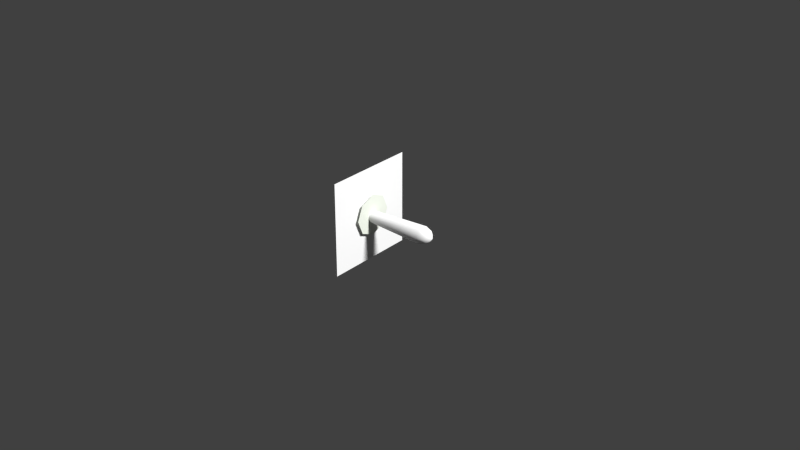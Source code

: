 # Source: switch.2.blend  (saved by Blender 2.69.0; exported with 4.5.12 LTS)
import bpy
from mathutils import Matrix  # noqa: F401  (used for matrix-valued properties, if any)

bpy.ops.wm.read_factory_settings(use_empty=True)
scene = bpy.context.scene
scene.name = 'Scene'

# ---- collections
col_collection_1 = bpy.data.collections.new('Collection 1'); scene.collection.children.link(col_collection_1)

# ---- materials (node trees are filled in below, after node groups)
mat_textmat = bpy.data.materials.new('textMat')
mat_textmat.alpha_threshold = 0.0
mat_textmat.use_transparent_shadow = False
mat_textmat.roughness = 0.5
mat_textmat.line_color = (0.0, 0.0, 0.0, 1.0)
mat_gloss_emit_006 = bpy.data.materials.new('Gloss.emit.006')
mat_gloss_emit_006.alpha_threshold = 0.0
mat_gloss_emit_006.use_transparent_shadow = False
mat_gloss_emit_006.roughness = 0.5
mat_gloss_emit_006.specular_intensity = 0.81
mat_gloss_emit_006.line_color = (0.0, 0.0, 0.0, 1.0)
mat_flat_000 = bpy.data.materials.new('Flat.000')
mat_flat_000.alpha_threshold = 0.0
mat_flat_000.use_transparent_shadow = False
mat_flat_000.preview_render_type = 'CUBE'
mat_flat_000.diffuse_color = (0.697, 0.73, 0.656, 1.0)
mat_flat_000.specular_color = (0.0, 0.0, 0.0)
mat_flat_000.roughness = 0.5
mat_flat_000.specular_intensity = 0.47
mat_flat_000.line_color = (0.0, 0.0, 0.0, 1.0)

# ---- node groups
ng_auto_smooth = bpy.data.node_groups.new('Auto Smooth', 'GeometryNodeTree')
_s = ng_auto_smooth.interface.new_socket(name='Geometry', in_out='OUTPUT', socket_type='NodeSocketGeometry')
_s = ng_auto_smooth.interface.new_socket(name='Geometry', in_out='INPUT', socket_type='NodeSocketGeometry')
_s = ng_auto_smooth.interface.new_socket(name='Angle', in_out='INPUT', socket_type='NodeSocketFloat')
_s.subtype = 'ANGLE'
_s.min_value = 0.0
_s.max_value = 3.142
ng_auto_smooth.is_modifier = True
_N = ng_auto_smooth.nodes; _L = ng_auto_smooth.links
n0 = _N.new('NodeGroupOutput'); n0.name = 'Group Output'; n0.location = (480, -100)
n1 = _N.new('NodeGroupInput'); n1.name = 'Group Input'; n1.location = (-420, -300)
n2 = _N.new('NodeGroupInput'); n2.name = 'Group Input.001'; n2.location = (-60, -100)
n3 = _N.new('GeometryNodeSetShadeSmooth'); n3.name = 'Set Shade Smooth'; n3.location = (120, -100)
n3.domain = 'EDGE'
n4 = _N.new('GeometryNodeSetShadeSmooth'); n4.name = 'Set Shade Smooth.001'; n4.location = (300, -100)
n5 = _N.new('GeometryNodeInputMeshEdgeAngle'); n5.name = 'Edge Angle'; n5.location = (-420, -220)
n6 = _N.new('GeometryNodeInputEdgeSmooth'); n6.name = 'Is Edge Smooth'; n6.location = (-60, -160)
n7 = _N.new('GeometryNodeInputShadeSmooth'); n7.name = 'Is Face Smooth'; n7.location = (-240, -340)
n8 = _N.new('FunctionNodeBooleanMath'); n8.name = 'Boolean Math'; n8.location = (-60, -220)
n9 = _N.new('FunctionNodeCompare'); n9.name = 'Compare'; n9.location = (-240, -180)
n9.operation = 'LESS_EQUAL'
_L.new(n5.outputs[0], n9.inputs[0])
_L.new(n4.outputs[0], n0.inputs[0])
_L.new(n1.outputs[1], n9.inputs[1])
_L.new(n9.outputs[0], n8.inputs[0])
_L.new(n7.outputs[0], n8.inputs[1])
_L.new(n2.outputs[0], n3.inputs[0])
_L.new(n6.outputs[0], n3.inputs[1])
_L.new(n3.outputs[0], n4.inputs[0])
_L.new(n8.outputs[0], n3.inputs[2])
n0.is_active_output = True

# ---- material node trees

# ---- world
world_world = bpy.data.worlds.new('World'); scene.world = world_world
world_world.color = (0.05088, 0.05088, 0.05088)
world_world.use_sun_shadow = False
world_world.sun_shadow_jitter_overblur = 0.0
world_world.cycles.sampling_method = 'MANUAL'
world_world.cycles.sample_map_resolution = 256

# ---- lights
light_point = bpy.data.lights.new('Point', 'POINT')
light_point.transmission_factor = 0.0
light_point.energy = 100.0
light_point.shadow_buffer_clip_start = 0.5
light_point.shadow_soft_size = 0.1
light_point.shadow_maximum_resolution = 0.006
light_point.use_absolute_resolution = True
light_point.cycles.use_multiple_importance_sampling = False

# ---- meshes
me_plane = bpy.data.meshes.new('Plane')
me_plane.from_pydata([(1.0, -1.0, 0.0), (-1.0, -1.0, 0.0), (1.0, 1.0, 0.0), (-1.0, 1.0, 0.0)], [], [(1, 0, 2, 3)])
me_plane.polygons.foreach_set('use_smooth', [True] * 1)
_uv = me_plane.uv_layers.new(name='UVMap')
_uv.uv.foreach_set('vector', [0.0001001, 9.998e-05, 0.9999, 0.0001, 0.9999, 0.9999, 9.998e-05, 0.9999])
me_plane.materials.append(mat_textmat)
me_plane.use_remesh_preserve_volume = False
me_plane.use_remesh_preserve_attributes = False
me_plane.use_mirror_vertex_groups = False
me_plane.update()
me_switch = bpy.data.meshes.new('Switch')
me_switch.from_pydata([(-0.00145, 0.00135, 0.001011), (-0.001101, 0.001909, -0.000293), (-0.000751, 0.00135, -0.001596), (-0.000608, 1e-06, -0.002136), (-0.000751, -0.001349, -0.001596), (-0.001101, -0.001908, -0.000293), (-0.00145, -0.001349, 0.001011), (-0.001594, 1e-06, 0.001552), (0.01765, 0.002024, 0.006819), (0.01817, 0.002863, 0.004863), (0.01869, 0.002024, 0.002908), (0.01891, 1e-06, 0.002098), (0.01869, -0.002024, 0.002908), (0.01817, -0.002863, 0.004863), (0.01765, -0.002024, 0.006819), (0.01743, 1e-06, 0.007629), (0.0219, 1e-06, 0.005863), (0.01991, 1e-06, 0.007422), (0.02007, -0.001429, 0.006851), (0.02044, -0.002021, 0.00547), (0.0208, -0.001429, 0.004089), (0.02096, 1e-06, 0.003518), (0.0208, 0.001429, 0.004089), (0.02044, 0.002021, 0.00547), (0.02007, 0.001429, 0.006851)], [], [(0, 8, 9, 1), (1, 9, 10, 2), (2, 10, 11, 3), (3, 11, 12, 4), (4, 12, 13, 5), (5, 13, 14, 6), (6, 14, 15, 7), (8, 0, 7, 15), (8, 15, 17, 24), (15, 14, 18, 17), (14, 13, 19, 18), (13, 12, 20, 19), (12, 11, 21, 20), (11, 10, 22, 21), (10, 9, 23, 22), (9, 8, 24, 23), (16, 23, 24), (16, 22, 23), (16, 21, 22), (16, 20, 21), (16, 19, 20), (16, 18, 19), (16, 17, 18), (16, 24, 17)])
me_switch.polygons.foreach_set('use_smooth', [True] * 24)
_uv = me_switch.uv_layers.new(name='UVMap')
_uv.uv.foreach_set('vector', [0.2996, 0.3899, 0.2718, 0.1507, 0.2373, 0.2313, 0.2766, 0.4436, 0.2766, 0.4436, 0.2373, 0.2313, 0.2718, 0.3118, 0.2996, 0.4973, 0.2996, 0.4973, 0.2718, 0.3118, 0.3552, 0.3451, 0.3552, 0.5195, 0.3552, 0.5195, 0.3552, 0.3451, 0.4386, 0.3118, 0.4108, 0.4973, 0.4108, 0.4973, 0.4386, 0.3118, 0.4731, 0.2313, 0.4338, 0.4436, 0.4338, 0.4436, 0.4731, 0.2313, 0.4386, 0.1507, 0.4108, 0.3899, 0.4108, 0.3899, 0.4386, 0.1507, 0.3552, 0.1173, 0.3552, 0.3676, 0.2718, 0.1507, 0.2996, 0.3899, 0.3552, 0.3676, 0.3552, 0.1173, 0.2718, 0.1507, 0.3552, 0.1173, 0.3552, 0.1259, 0.2963, 0.1494, 0.3552, 0.1173, 0.4386, 0.1507, 0.414, 0.1494, 0.3552, 0.1259, 0.4386, 0.1507, 0.4731, 0.2313, 0.4384, 0.2062, 0.414, 0.1494, 0.4731, 0.2313, 0.4386, 0.3118, 0.414, 0.2631, 0.4384, 0.2062, 0.4386, 0.3118, 0.3552, 0.3451, 0.3552, 0.2867, 0.414, 0.2631, 0.3552, 0.3451, 0.2718, 0.3118, 0.2963, 0.2631, 0.3552, 0.2867, 0.2718, 0.3118, 0.2373, 0.2313, 0.272, 0.2062, 0.2963, 0.2631, 0.2373, 0.2313, 0.2718, 0.1507, 0.2963, 0.1494, 0.272, 0.2062, 0.3552, 0.1901, 0.272, 0.2062, 0.2963, 0.1494, 0.3552, 0.1901, 0.2963, 0.2631, 0.272, 0.2062, 0.3552, 0.1901, 0.3552, 0.2867, 0.2963, 0.2631, 0.3552, 0.1901, 0.414, 0.2631, 0.3552, 0.2867, 0.3552, 0.1901, 0.4384, 0.2062, 0.414, 0.2631, 0.3552, 0.1901, 0.414, 0.1494, 0.4384, 0.2062, 0.3552, 0.1901, 0.3552, 0.1259, 0.414, 0.1494, 0.3552, 0.1901, 0.2963, 0.1494, 0.3552, 0.1259])
me_switch.materials.append(mat_gloss_emit_006)
me_switch.use_remesh_preserve_volume = False
me_switch.use_remesh_preserve_attributes = False
me_switch.use_mirror_vertex_groups = False
me_switch.update()
me_base = bpy.data.meshes.new('Base')
me_base.from_pydata([(0.0121, 0.1325, -0.5175), (0.0121, 0.1325, -0.5109), (0.0121, 0.1278, -0.5129), (0.0121, 0.1259, -0.5175), (0.0121, 0.1278, -0.5221), (0.0121, 0.1325, -0.5241), (0.0121, 0.1371, -0.5221), (0.0121, 0.139, -0.5175), (0.0121, 0.1371, -0.5129)], [], [(0, 8, 1), (0, 1, 2), (0, 2, 3), (0, 3, 4), (0, 4, 5), (0, 5, 6), (0, 6, 7), (7, 8, 0)])
_uv = me_base.uv_layers.new(name='UVMap')
_uv.uv.foreach_set('vector', [0.3659, 0.8184, 0.5927, 0.9343, 0.3659, 0.9823, 0.3659, 0.8184, 0.3659, 0.9823, 0.139, 0.9343, 0.3659, 0.8184, 0.139, 0.9343, 0.045, 0.8184, 0.3659, 0.8184, 0.045, 0.8184, 0.139, 0.7024, 0.3659, 0.8184, 0.139, 0.7024, 0.3659, 0.6544, 0.3659, 0.8184, 0.3659, 0.6544, 0.5927, 0.7024, 0.3659, 0.8184, 0.5927, 0.7024, 0.6867, 0.8184, 0.6867, 0.8184, 0.5927, 0.9343, 0.3659, 0.8184])
me_base.materials.append(mat_flat_000)
me_base.use_remesh_preserve_volume = False
me_base.use_remesh_preserve_attributes = False
me_base.use_mirror_vertex_groups = False
me_base.update()

# ---- objects
ob_point = bpy.data.objects.new('Point', light_point)
ob_empty = bpy.data.objects.new('Empty', None)
ob_text = bpy.data.objects.new('Text', me_plane)
ob_switch = bpy.data.objects.new('Switch', me_switch)
ob_base = bpy.data.objects.new('Base', me_base)

# ---- transforms, parenting, visibility, modifiers, constraints
ob_point.location = (0.8587, 0.0, 0.8871)
ob_point.lineart.crease_threshold = 0.0
ob_empty.location = (0.0, -0.1403, 0.5255)
ob_empty.empty_image_offset = (0.0, 0.0)
ob_empty.lineart.crease_threshold = 0.0
ob_text.parent = ob_empty
ob_text.matrix_parent_inverse = Matrix(((1.0, 0.0, 0.0, 0.0), (0.0, 1.0, 0.0, 0.1403), (0.0, 0.0, 1.0, -0.5255), (0.0, 0.0, 0.0, 1.0)))
ob_text.location = (0.011, 0.0, 0.0)
ob_text.rotation_euler = (1.571, 7.55e-08, 1.571)
ob_text.scale = (0.015, 0.015, 0.015)
ob_text.lineart.crease_threshold = 0.0
ob_switch.parent = ob_empty
ob_switch.location = (0.0121, 0.1403, -0.526)
ob_switch.rotation_euler = (0.0, 0.2618, 0.0)
ob_switch.show_transparent = True
ob_switch.lineart.crease_threshold = 0.0
_m = ob_switch.modifiers.new('Auto Smooth', 'NODES')
_m.node_group = ng_auto_smooth
_gi = [s.identifier for s in ng_auto_smooth.interface.items_tree if s.item_type == 'SOCKET' and s.in_out == 'INPUT']
_m[_gi[1]] = 0.7854  # Angle
ob_base.parent = ob_empty
ob_base.location = (0.0, 0.007865, -0.008005)
ob_base.show_transparent = True
ob_base.lineart.crease_threshold = 0.0
_m = ob_base.modifiers.new('Auto Smooth', 'NODES')
_m.node_group = ng_auto_smooth
_gi = [s.identifier for s in ng_auto_smooth.interface.items_tree if s.item_type == 'SOCKET' and s.in_out == 'INPUT']
_m[_gi[1]] = 0.5236  # Angle

# ---- collection membership
col_collection_1.objects.link(ob_point)
col_collection_1.objects.link(ob_empty)
col_collection_1.objects.link(ob_text)
col_collection_1.objects.link(ob_switch)
col_collection_1.objects.link(ob_base)

# ---- scene / render settings (as saved in the file)
scene.frame_start = 1; scene.frame_end = 250; scene.frame_set(1)
scene.render.engine = 'BLENDER_EEVEE_NEXT'
scene.render.image_settings.compression = 90
scene.render.resolution_percentage = 50
scene.render.dither_intensity = 0.0
scene.cycles.use_denoising = False
scene.cycles.samples = 10
scene.cycles.sampling_pattern = 'TABULATED_SOBOL'
scene.cycles.light_sampling_threshold = 0.0
scene.cycles.use_adaptive_sampling = False
scene.cycles.use_light_tree = False
scene.cycles.blur_glossy = 0.0
scene.cycles.volume_bounces = 1
scene.cycles.pixel_filter_type = 'GAUSSIAN'
scene.cycles.sample_clamp_indirect = 0.0
scene.view_settings.view_transform = 'Standard'
bpy.context.view_layer.update()

# ---- added for rendering (the .blend has no active camera): camera
cam_auto = bpy.data.cameras.new('AutoCamera')
cam_auto.lens = 50.0
cam_auto.sensor_width = 36.0
cam_auto.clip_end = 1000.0
ob_auto_camera = bpy.data.objects.new('AutoCamera', cam_auto)
scene.collection.objects.link(ob_auto_camera)
ob_auto_camera.location = (0.207667, -0.222054, 0.148036)
ob_auto_camera.rotation_euler = (1.09748, -7.21219e-08, 0.694738)
scene.camera = ob_auto_camera
bpy.context.view_layer.update()
